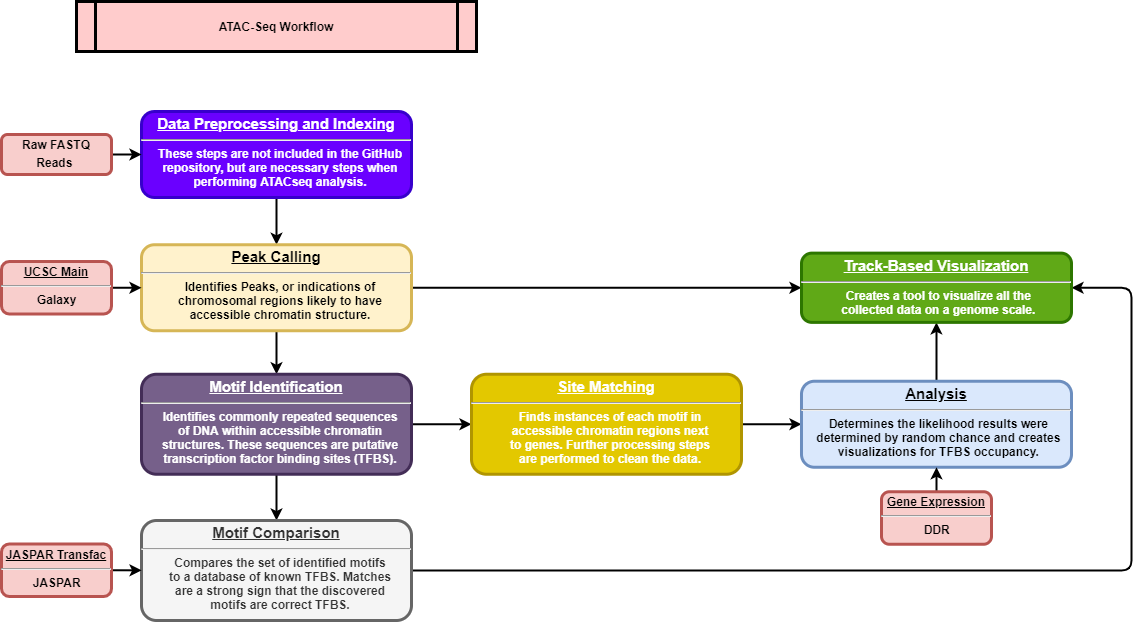

The diagram above was exported from draw.io. Its source (the exported page's mxGraphModel, read from the mxfile embedded in the PNG):
<mxGraphModel dx="395" dy="578" grid="1" gridSize="10" guides="1" tooltips="1" connect="1" arrows="1" fold="1" page="1" pageScale="1" pageWidth="826" pageHeight="1169" background="#ffffff" math="0" shadow="0">
  <root>
    <mxCell id="0" />
    <mxCell id="1" parent="0" />
    <mxCell id="C95XwIMnYd7JBUguiywD-20" style="edgeStyle=orthogonalEdgeStyle;rounded=0;orthogonalLoop=1;jettySize=auto;html=1;exitX=0.5;exitY=1;exitDx=0;exitDy=0;entryX=0.5;entryY=0;entryDx=0;entryDy=0;strokeWidth=2;" edge="1" parent="1" source="RPDE4xj4S5jy0BoYd_cW-18" target="C95XwIMnYd7JBUguiywD-17">
      <mxGeometry relative="1" as="geometry" />
    </mxCell>
    <mxCell id="RPDE4xj4S5jy0BoYd_cW-18" value="&lt;p style=&quot;margin: 0px ; margin-top: 4px ; text-align: center ; text-decoration: underline&quot;&gt;&lt;font style=&quot;font-size: 15px&quot;&gt;Data Preprocessing and Indexing&lt;/font&gt;&lt;/p&gt;&lt;hr&gt;&lt;p style=&quot;margin: 0px ; margin-left: 8px&quot;&gt;These steps are not included in the GitHub&lt;/p&gt;&lt;p style=&quot;margin: 0px ; margin-left: 8px&quot;&gt;repository, but are necessary steps when&lt;/p&gt;&lt;p style=&quot;margin: 0px ; margin-left: 8px&quot;&gt;performing ATACseq analysis.&lt;/p&gt;" style="verticalAlign=middle;align=center;overflow=fill;fontSize=12;fontFamily=Helvetica;html=1;rounded=1;fontStyle=1;strokeWidth=3;fillColor=#6a00ff;strokeColor=#3700CC;fontColor=#ffffff;" parent="1" vertex="1">
      <mxGeometry x="1310" y="240" width="270" height="86" as="geometry" />
    </mxCell>
    <mxCell id="C95XwIMnYd7JBUguiywD-14" value="ATAC-Seq Workflow" style="shape=process;whiteSpace=wrap;align=center;verticalAlign=middle;size=0.0475;fontStyle=1;strokeWidth=3;fillColor=#FFCCCC" vertex="1" parent="1">
      <mxGeometry x="1245" y="130" width="400" height="50" as="geometry" />
    </mxCell>
    <mxCell id="C95XwIMnYd7JBUguiywD-16" style="edgeStyle=orthogonalEdgeStyle;rounded=0;orthogonalLoop=1;jettySize=auto;html=1;exitX=1;exitY=0.5;exitDx=0;exitDy=0;entryX=0;entryY=0.5;entryDx=0;entryDy=0;strokeWidth=2;" edge="1" parent="1" source="C95XwIMnYd7JBUguiywD-15" target="RPDE4xj4S5jy0BoYd_cW-18">
      <mxGeometry relative="1" as="geometry" />
    </mxCell>
    <mxCell id="C95XwIMnYd7JBUguiywD-15" value="&lt;p style=&quot;margin: 4px 0px 0px ; text-align: center&quot;&gt;&lt;span&gt;Raw FASTQ&lt;/span&gt;&lt;br&gt;&lt;/p&gt;&lt;p style=&quot;margin: 4px 0px 0px ; text-align: center&quot;&gt;&lt;span&gt;Reads&amp;nbsp;&lt;/span&gt;&lt;/p&gt;" style="verticalAlign=middle;align=center;overflow=fill;fontSize=12;fontFamily=Helvetica;html=1;rounded=1;fontStyle=1;strokeWidth=3;fillColor=#f8cecc;strokeColor=#b85450;" vertex="1" parent="1">
      <mxGeometry x="1170" y="263" width="110" height="40" as="geometry" />
    </mxCell>
    <mxCell id="C95XwIMnYd7JBUguiywD-22" style="edgeStyle=orthogonalEdgeStyle;rounded=0;orthogonalLoop=1;jettySize=auto;html=1;exitX=0.5;exitY=1;exitDx=0;exitDy=0;entryX=0.5;entryY=0;entryDx=0;entryDy=0;strokeWidth=2;" edge="1" parent="1" source="C95XwIMnYd7JBUguiywD-17" target="C95XwIMnYd7JBUguiywD-21">
      <mxGeometry relative="1" as="geometry" />
    </mxCell>
    <mxCell id="C95XwIMnYd7JBUguiywD-34" style="edgeStyle=orthogonalEdgeStyle;rounded=0;orthogonalLoop=1;jettySize=auto;html=1;exitX=1;exitY=0.5;exitDx=0;exitDy=0;entryX=0;entryY=0.5;entryDx=0;entryDy=0;strokeWidth=2;" edge="1" parent="1" source="C95XwIMnYd7JBUguiywD-17" target="C95XwIMnYd7JBUguiywD-32">
      <mxGeometry relative="1" as="geometry" />
    </mxCell>
    <mxCell id="C95XwIMnYd7JBUguiywD-17" value="&lt;p style=&quot;margin: 0px ; margin-top: 4px ; text-align: center ; text-decoration: underline&quot;&gt;&lt;font style=&quot;font-size: 15px&quot;&gt;Peak Calling&lt;/font&gt;&lt;/p&gt;&lt;hr&gt;&lt;p style=&quot;margin: 0px ; margin-left: 8px&quot;&gt;Identifies Peaks, or indications of&lt;/p&gt;&lt;p style=&quot;margin: 0px ; margin-left: 8px&quot;&gt;chromosomal regions likely to have&lt;/p&gt;&lt;p style=&quot;margin: 0px ; margin-left: 8px&quot;&gt;accessible chromatin structure.&lt;/p&gt;" style="verticalAlign=middle;align=center;overflow=fill;fontSize=12;fontFamily=Helvetica;html=1;rounded=1;fontStyle=1;strokeWidth=3;fillColor=#fff2cc;strokeColor=#d6b656;" vertex="1" parent="1">
      <mxGeometry x="1310" y="373.25" width="270" height="86" as="geometry" />
    </mxCell>
    <mxCell id="C95XwIMnYd7JBUguiywD-19" style="edgeStyle=orthogonalEdgeStyle;rounded=0;orthogonalLoop=1;jettySize=auto;html=1;exitX=1;exitY=0.5;exitDx=0;exitDy=0;entryX=0;entryY=0.5;entryDx=0;entryDy=0;strokeWidth=2;" edge="1" parent="1" source="C95XwIMnYd7JBUguiywD-18" target="C95XwIMnYd7JBUguiywD-17">
      <mxGeometry relative="1" as="geometry" />
    </mxCell>
    <mxCell id="C95XwIMnYd7JBUguiywD-18" value="&lt;p style=&quot;margin: 0px ; margin-top: 4px ; text-align: center ; text-decoration: underline&quot;&gt;UCSC Main&lt;/p&gt;&lt;hr&gt;&lt;p style=&quot;margin: 0px ; margin-left: 8px&quot;&gt;Galaxy&amp;nbsp;&amp;nbsp;&lt;/p&gt;" style="verticalAlign=middle;align=center;overflow=fill;fontSize=12;fontFamily=Helvetica;html=1;rounded=1;fontStyle=1;strokeWidth=3;fillColor=#f8cecc;strokeColor=#b85450;" vertex="1" parent="1">
      <mxGeometry x="1170" y="390.01" width="110" height="52.5" as="geometry" />
    </mxCell>
    <mxCell id="C95XwIMnYd7JBUguiywD-28" style="edgeStyle=orthogonalEdgeStyle;rounded=0;orthogonalLoop=1;jettySize=auto;html=1;exitX=1;exitY=0.5;exitDx=0;exitDy=0;entryX=0;entryY=0.5;entryDx=0;entryDy=0;strokeWidth=2;" edge="1" parent="1" source="C95XwIMnYd7JBUguiywD-21" target="C95XwIMnYd7JBUguiywD-27">
      <mxGeometry relative="1" as="geometry" />
    </mxCell>
    <mxCell id="C95XwIMnYd7JBUguiywD-29" style="edgeStyle=orthogonalEdgeStyle;rounded=0;orthogonalLoop=1;jettySize=auto;html=1;exitX=0.5;exitY=1;exitDx=0;exitDy=0;entryX=0.5;entryY=0;entryDx=0;entryDy=0;strokeWidth=2;" edge="1" parent="1" source="C95XwIMnYd7JBUguiywD-21" target="C95XwIMnYd7JBUguiywD-23">
      <mxGeometry relative="1" as="geometry" />
    </mxCell>
    <mxCell id="C95XwIMnYd7JBUguiywD-21" value="&lt;p style=&quot;margin: 0px ; margin-top: 4px ; text-align: center ; text-decoration: underline&quot;&gt;&lt;font style=&quot;font-size: 15px&quot;&gt;Motif Identification&lt;/font&gt;&lt;/p&gt;&lt;hr&gt;&lt;p style=&quot;margin: 0px ; margin-left: 8px&quot;&gt;Identifies commonly repeated sequences&lt;/p&gt;&lt;p style=&quot;margin: 0px ; margin-left: 8px&quot;&gt;of DNA within accessible chromatin&lt;/p&gt;&lt;p style=&quot;margin: 0px ; margin-left: 8px&quot;&gt;structures. These sequences are putative&lt;/p&gt;&lt;p style=&quot;margin: 0px ; margin-left: 8px&quot;&gt;transcription factor binding sites (TFBS).&lt;/p&gt;" style="verticalAlign=middle;align=center;overflow=fill;fontSize=12;fontFamily=Helvetica;html=1;rounded=1;fontStyle=1;strokeWidth=3;fillColor=#76608a;strokeColor=#432D57;fontColor=#ffffff;" vertex="1" parent="1">
      <mxGeometry x="1310" y="502.75" width="270" height="100" as="geometry" />
    </mxCell>
    <mxCell id="C95XwIMnYd7JBUguiywD-35" style="edgeStyle=orthogonalEdgeStyle;rounded=1;orthogonalLoop=1;jettySize=auto;html=1;exitX=1;exitY=0.5;exitDx=0;exitDy=0;entryX=1;entryY=0.5;entryDx=0;entryDy=0;strokeWidth=2;" edge="1" parent="1" source="C95XwIMnYd7JBUguiywD-23" target="C95XwIMnYd7JBUguiywD-32">
      <mxGeometry relative="1" as="geometry">
        <Array as="points">
          <mxPoint x="2300" y="699" />
          <mxPoint x="2300" y="416" />
        </Array>
      </mxGeometry>
    </mxCell>
    <mxCell id="C95XwIMnYd7JBUguiywD-23" value="&lt;p style=&quot;margin: 0px ; margin-top: 4px ; text-align: center ; text-decoration: underline&quot;&gt;&lt;font style=&quot;font-size: 15px&quot;&gt;Motif Comparison&lt;/font&gt;&lt;/p&gt;&lt;hr&gt;&lt;p style=&quot;margin: 0px ; margin-left: 8px&quot;&gt;Compares the set of identified motifs&lt;/p&gt;&lt;p style=&quot;margin: 0px ; margin-left: 8px&quot;&gt;to a database of known TFBS. Matches&lt;/p&gt;&lt;p style=&quot;margin: 0px ; margin-left: 8px&quot;&gt;are a strong sign that the discovered&lt;/p&gt;&lt;p style=&quot;margin: 0px ; margin-left: 8px&quot;&gt;motifs are correct TFBS.&lt;/p&gt;" style="verticalAlign=middle;align=center;overflow=fill;fontSize=12;fontFamily=Helvetica;html=1;rounded=1;fontStyle=1;strokeWidth=3;fillColor=#f5f5f5;strokeColor=#666666;fontColor=#333333;" vertex="1" parent="1">
      <mxGeometry x="1310" y="649" width="270" height="100" as="geometry" />
    </mxCell>
    <mxCell id="C95XwIMnYd7JBUguiywD-25" style="edgeStyle=orthogonalEdgeStyle;rounded=0;orthogonalLoop=1;jettySize=auto;html=1;exitX=1;exitY=0.5;exitDx=0;exitDy=0;entryX=0;entryY=0.5;entryDx=0;entryDy=0;strokeWidth=2;" edge="1" parent="1" source="C95XwIMnYd7JBUguiywD-24" target="C95XwIMnYd7JBUguiywD-23">
      <mxGeometry relative="1" as="geometry" />
    </mxCell>
    <mxCell id="C95XwIMnYd7JBUguiywD-24" value="&lt;p style=&quot;margin: 0px ; margin-top: 4px ; text-align: center ; text-decoration: underline&quot;&gt;JASPAR Transfac&lt;/p&gt;&lt;hr&gt;&lt;p style=&quot;margin: 0px ; margin-left: 8px&quot;&gt;JASPAR&amp;nbsp;&amp;nbsp;&lt;/p&gt;" style="verticalAlign=middle;align=center;overflow=fill;fontSize=12;fontFamily=Helvetica;html=1;rounded=1;fontStyle=1;strokeWidth=3;fillColor=#f8cecc;strokeColor=#b85450;" vertex="1" parent="1">
      <mxGeometry x="1170" y="672.5" width="110" height="52.5" as="geometry" />
    </mxCell>
    <mxCell id="C95XwIMnYd7JBUguiywD-31" style="edgeStyle=orthogonalEdgeStyle;rounded=0;orthogonalLoop=1;jettySize=auto;html=1;exitX=1;exitY=0.5;exitDx=0;exitDy=0;entryX=0;entryY=0.5;entryDx=0;entryDy=0;strokeWidth=2;" edge="1" parent="1" source="C95XwIMnYd7JBUguiywD-27" target="C95XwIMnYd7JBUguiywD-30">
      <mxGeometry relative="1" as="geometry" />
    </mxCell>
    <mxCell id="C95XwIMnYd7JBUguiywD-27" value="&lt;p style=&quot;margin: 0px ; margin-top: 4px ; text-align: center ; text-decoration: underline&quot;&gt;&lt;font style=&quot;font-size: 15px&quot;&gt;Site Matching&lt;/font&gt;&lt;/p&gt;&lt;hr&gt;&lt;p style=&quot;margin: 0px ; margin-left: 8px&quot;&gt;Finds instances of each motif in&lt;/p&gt;&lt;p style=&quot;margin: 0px ; margin-left: 8px&quot;&gt;accessible chromatin regions next&lt;/p&gt;&lt;p style=&quot;margin: 0px ; margin-left: 8px&quot;&gt;to genes. Further processing steps&lt;/p&gt;&lt;p style=&quot;margin: 0px ; margin-left: 8px&quot;&gt;are performed to clean the data.&lt;/p&gt;" style="verticalAlign=middle;align=center;overflow=fill;fontSize=12;fontFamily=Helvetica;html=1;rounded=1;fontStyle=1;strokeWidth=3;fillColor=#e3c800;strokeColor=#B09500;fontColor=#ffffff;" vertex="1" parent="1">
      <mxGeometry x="1640" y="502.75" width="270" height="100" as="geometry" />
    </mxCell>
    <mxCell id="C95XwIMnYd7JBUguiywD-33" style="edgeStyle=orthogonalEdgeStyle;rounded=0;orthogonalLoop=1;jettySize=auto;html=1;exitX=0.5;exitY=0;exitDx=0;exitDy=0;entryX=0.5;entryY=1;entryDx=0;entryDy=0;strokeWidth=2;" edge="1" parent="1" source="C95XwIMnYd7JBUguiywD-30" target="C95XwIMnYd7JBUguiywD-32">
      <mxGeometry relative="1" as="geometry" />
    </mxCell>
    <mxCell id="C95XwIMnYd7JBUguiywD-30" value="&lt;p style=&quot;margin: 0px ; margin-top: 4px ; text-align: center ; text-decoration: underline&quot;&gt;&lt;font style=&quot;font-size: 15px&quot;&gt;Analysis&lt;/font&gt;&lt;/p&gt;&lt;hr&gt;&lt;p style=&quot;margin: 0px ; margin-left: 8px&quot;&gt;Determines the likelihood results were&amp;nbsp;&lt;/p&gt;&lt;p style=&quot;margin: 0px ; margin-left: 8px&quot;&gt;determined by random chance and creates&amp;nbsp;&lt;/p&gt;&lt;p style=&quot;margin: 0px ; margin-left: 8px&quot;&gt;visualizations for TFBS occupancy.&amp;nbsp;&lt;/p&gt;" style="verticalAlign=middle;align=center;overflow=fill;fontSize=12;fontFamily=Helvetica;html=1;rounded=1;fontStyle=1;strokeWidth=3;fillColor=#dae8fc;strokeColor=#6c8ebf;" vertex="1" parent="1">
      <mxGeometry x="1970" y="509.75" width="270" height="86" as="geometry" />
    </mxCell>
    <mxCell id="C95XwIMnYd7JBUguiywD-32" value="&lt;p style=&quot;margin: 0px ; margin-top: 4px ; text-align: center ; text-decoration: underline&quot;&gt;&lt;font style=&quot;font-size: 15px&quot;&gt;Track-Based Visualization&lt;/font&gt;&lt;/p&gt;&lt;hr&gt;&lt;p style=&quot;margin: 0px ; margin-left: 8px&quot;&gt;Creates a tool to visualize all the&amp;nbsp;&lt;/p&gt;&lt;p style=&quot;margin: 0px ; margin-left: 8px&quot;&gt;collected data on a genome scale.&amp;nbsp;&lt;/p&gt;" style="verticalAlign=middle;align=center;overflow=fill;fontSize=12;fontFamily=Helvetica;html=1;rounded=1;fontStyle=1;strokeWidth=3;fillColor=#60a917;strokeColor=#2D7600;fontColor=#ffffff;" vertex="1" parent="1">
      <mxGeometry x="1970" y="381.63" width="270" height="69.25" as="geometry" />
    </mxCell>
    <mxCell id="C95XwIMnYd7JBUguiywD-37" style="edgeStyle=orthogonalEdgeStyle;rounded=1;orthogonalLoop=1;jettySize=auto;html=1;exitX=0.5;exitY=0;exitDx=0;exitDy=0;entryX=0.5;entryY=1;entryDx=0;entryDy=0;strokeWidth=2;" edge="1" parent="1" source="C95XwIMnYd7JBUguiywD-36" target="C95XwIMnYd7JBUguiywD-30">
      <mxGeometry relative="1" as="geometry" />
    </mxCell>
    <mxCell id="C95XwIMnYd7JBUguiywD-36" value="&lt;p style=&quot;margin: 0px ; margin-top: 4px ; text-align: center ; text-decoration: underline&quot;&gt;Gene Expression&lt;/p&gt;&lt;hr&gt;&lt;p style=&quot;margin: 0px ; margin-left: 8px&quot;&gt;DDR&amp;nbsp;&amp;nbsp;&lt;/p&gt;" style="verticalAlign=middle;align=center;overflow=fill;fontSize=12;fontFamily=Helvetica;html=1;rounded=1;fontStyle=1;strokeWidth=3;fillColor=#f8cecc;strokeColor=#b85450;" vertex="1" parent="1">
      <mxGeometry x="2050" y="620.25" width="110" height="52.5" as="geometry" />
    </mxCell>
  </root>
</mxGraphModel>